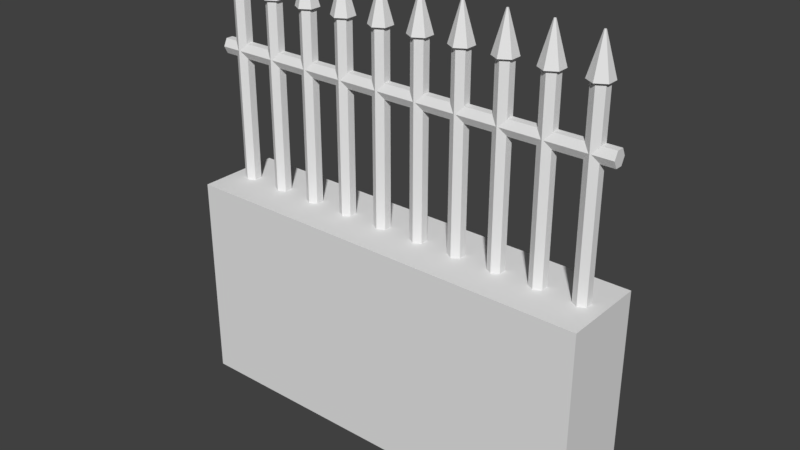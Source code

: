 # Source: cerca.blend  (saved by Blender 2.79.0; exported with 4.5.12 LTS)
import bpy
from mathutils import Matrix  # noqa: F401  (used for matrix-valued properties, if any)

bpy.ops.wm.read_factory_settings(use_empty=True)
scene = bpy.context.scene
scene.name = 'Scene'

# ---- collections
col_collection_1 = bpy.data.collections.new('Collection 1'); scene.collection.children.link(col_collection_1)

# ---- world
world_world = bpy.data.worlds.new('World'); scene.world = world_world
world_world.color = (0.05088, 0.05088, 0.05088)
world_world.use_sun_shadow = False
world_world.sun_shadow_jitter_overblur = 0.0
world_world.cycles.sampling_method = 'MANUAL'

# ---- meshes
me_cube_001 = bpy.data.meshes.new('Cube.001')
me_cube_001.from_pydata([(-1.0, -0.2, 0.0), (-1.0, -0.2, 1.0), (-1.0, 0.2, 0.0), (-1.0, 0.2, 1.0), (1.0, -0.2, 0.0), (1.0, -0.2, 1.0), (1.0, 0.2, 0.0), (1.0, 0.2, 1.0), (-1.0, 0.035, 1.626), (1.0, 0.035, 1.626), (-1.0, 0.0175, 1.591), (1.0, 0.0175, 1.591), (-1.0, -0.0175, 1.591), (1.0, -0.0175, 1.591), (-1.0, -0.035, 1.626), (1.0, -0.035, 1.626), (-1.0, -0.0175, 1.661), (1.0, -0.0175, 1.661), (-1.0, 0.0175, 1.661), (1.0, 0.0175, 1.661), (-0.9, 0.03816, 1.0), (-0.9, 0.03816, 1.895), (-0.867, 0.01908, 1.0), (-0.867, 0.01908, 1.895), (-0.867, -0.01908, 1.0), (-0.867, -0.01908, 1.895), (-0.9, -0.03816, 1.0), (-0.9, -0.03816, 1.895), (-0.933, -0.01908, 1.0), (-0.933, -0.01908, 1.895), (-0.933, 0.01908, 1.0), (-0.933, 0.01908, 1.895), (-0.8526, 0.02738, 1.895), (-0.9, 0.05476, 1.895), (-0.8526, -0.02738, 1.895), (-0.9, -0.05476, 1.895), (-0.9474, -0.02738, 1.895), (-0.9474, 0.02738, 1.895), (-0.8958, 0.002447, 2.074), (-0.9, 0.004894, 2.074), (-0.8958, -0.002447, 2.074), (-0.9, -0.004894, 2.074), (-0.9042, -0.002447, 2.074), (-0.9042, 0.002447, 2.074), (-0.7, 0.03816, 1.0), (-0.7, 0.03816, 1.895), (-0.667, 0.01908, 1.0), (-0.667, 0.01908, 1.895), (-0.667, -0.01908, 1.0), (-0.667, -0.01908, 1.895), (-0.7, -0.03816, 1.0), (-0.7, -0.03816, 1.895), (-0.733, -0.01908, 1.0), (-0.733, -0.01908, 1.895), (-0.733, 0.01908, 1.0), (-0.733, 0.01908, 1.895), (-0.6526, 0.02738, 1.895), (-0.7, 0.05476, 1.895), (-0.6526, -0.02738, 1.895), (-0.7, -0.05476, 1.895), (-0.7474, -0.02738, 1.895), (-0.7474, 0.02738, 1.895), (-0.6958, 0.002447, 2.074), (-0.7, 0.004894, 2.074), (-0.6958, -0.002447, 2.074), (-0.7, -0.004894, 2.074), (-0.7042, -0.002447, 2.074), (-0.7042, 0.002447, 2.074), (-0.5, 0.03816, 1.0), (-0.5, 0.03816, 1.895), (-0.467, 0.01908, 1.0), (-0.467, 0.01908, 1.895), (-0.467, -0.01908, 1.0), (-0.467, -0.01908, 1.895), (-0.5, -0.03816, 1.0), (-0.5, -0.03816, 1.895), (-0.533, -0.01908, 1.0), (-0.533, -0.01908, 1.895), (-0.533, 0.01908, 1.0), (-0.533, 0.01908, 1.895), (-0.4526, 0.02738, 1.895), (-0.5, 0.05476, 1.895), (-0.4526, -0.02738, 1.895), (-0.5, -0.05476, 1.895), (-0.5474, -0.02738, 1.895), (-0.5474, 0.02738, 1.895), (-0.4958, 0.002447, 2.074), (-0.5, 0.004894, 2.074), (-0.4958, -0.002447, 2.074), (-0.5, -0.004894, 2.074), (-0.5042, -0.002447, 2.074), (-0.5042, 0.002447, 2.074), (-0.3, 0.03816, 1.0), (-0.3, 0.03816, 1.895), (-0.267, 0.01908, 1.0), (-0.267, 0.01908, 1.895), (-0.267, -0.01908, 1.0), (-0.267, -0.01908, 1.895), (-0.3, -0.03816, 1.0), (-0.3, -0.03816, 1.895), (-0.333, -0.01908, 1.0), (-0.333, -0.01908, 1.895), (-0.333, 0.01908, 1.0), (-0.333, 0.01908, 1.895), (-0.2526, 0.02738, 1.895), (-0.3, 0.05476, 1.895), (-0.2526, -0.02738, 1.895), (-0.3, -0.05476, 1.895), (-0.3474, -0.02738, 1.895), (-0.3474, 0.02738, 1.895), (-0.2958, 0.002447, 2.074), (-0.3, 0.004894, 2.074), (-0.2958, -0.002447, 2.074), (-0.3, -0.004894, 2.074), (-0.3042, -0.002447, 2.074), (-0.3042, 0.002447, 2.074), (-0.1, 0.03816, 1.0), (-0.1, 0.03816, 1.895), (-0.06696, 0.01908, 1.0), (-0.06696, 0.01908, 1.895), (-0.06696, -0.01908, 1.0), (-0.06696, -0.01908, 1.895), (-0.1, -0.03816, 1.0), (-0.1, -0.03816, 1.895), (-0.133, -0.01908, 1.0), (-0.133, -0.01908, 1.895), (-0.133, 0.01908, 1.0), (-0.133, 0.01908, 1.895), (-0.05258, 0.02738, 1.895), (-0.1, 0.05476, 1.895), (-0.05258, -0.02738, 1.895), (-0.1, -0.05476, 1.895), (-0.1474, -0.02738, 1.895), (-0.1474, 0.02738, 1.895), (-0.09576, 0.002447, 2.074), (-0.1, 0.004894, 2.074), (-0.09576, -0.002447, 2.074), (-0.1, -0.004894, 2.074), (-0.1042, -0.002447, 2.074), (-0.1042, 0.002447, 2.074), (0.1, 0.03816, 1.0), (0.1, 0.03816, 1.895), (0.133, 0.01908, 1.0), (0.133, 0.01908, 1.895), (0.133, -0.01908, 1.0), (0.133, -0.01908, 1.895), (0.1, -0.03816, 1.0), (0.1, -0.03816, 1.895), (0.06696, -0.01908, 1.0), (0.06696, -0.01908, 1.895), (0.06696, 0.01908, 1.0), (0.06696, 0.01908, 1.895), (0.1474, 0.02738, 1.895), (0.1, 0.05476, 1.895), (0.1474, -0.02738, 1.895), (0.1, -0.05476, 1.895), (0.05258, -0.02738, 1.895), (0.05258, 0.02738, 1.895), (0.1042, 0.002447, 2.074), (0.1, 0.004894, 2.074), (0.1042, -0.002447, 2.074), (0.1, -0.004894, 2.074), (0.09576, -0.002447, 2.074), (0.09576, 0.002447, 2.074), (0.3, 0.03816, 1.0), (0.3, 0.03816, 1.895), (0.333, 0.01908, 1.0), (0.333, 0.01908, 1.895), (0.333, -0.01908, 1.0), (0.333, -0.01908, 1.895), (0.3, -0.03816, 1.0), (0.3, -0.03816, 1.895), (0.267, -0.01908, 1.0), (0.267, -0.01908, 1.895), (0.267, 0.01908, 1.0), (0.267, 0.01908, 1.895), (0.3474, 0.02738, 1.895), (0.3, 0.05476, 1.895), (0.3474, -0.02738, 1.895), (0.3, -0.05476, 1.895), (0.2526, -0.02738, 1.895), (0.2526, 0.02738, 1.895), (0.3042, 0.002447, 2.074), (0.3, 0.004894, 2.074), (0.3042, -0.002447, 2.074), (0.3, -0.004894, 2.074), (0.2958, -0.002447, 2.074), (0.2958, 0.002447, 2.074), (0.5, 0.03816, 1.0), (0.5, 0.03816, 1.895), (0.533, 0.01908, 1.0), (0.533, 0.01908, 1.895), (0.533, -0.01908, 1.0), (0.533, -0.01908, 1.895), (0.5, -0.03816, 1.0), (0.5, -0.03816, 1.895), (0.467, -0.01908, 1.0), (0.467, -0.01908, 1.895), (0.467, 0.01908, 1.0), (0.467, 0.01908, 1.895), (0.5474, 0.02738, 1.895), (0.5, 0.05476, 1.895), (0.5474, -0.02738, 1.895), (0.5, -0.05476, 1.895), (0.4526, -0.02738, 1.895), (0.4526, 0.02738, 1.895), (0.5042, 0.002447, 2.074), (0.5, 0.004894, 2.074), (0.5042, -0.002447, 2.074), (0.5, -0.004894, 2.074), (0.4958, -0.002447, 2.074), (0.4958, 0.002447, 2.074), (0.7, 0.03816, 1.0), (0.7, 0.03816, 1.895), (0.733, 0.01908, 1.0), (0.733, 0.01908, 1.895), (0.733, -0.01908, 1.0), (0.733, -0.01908, 1.895), (0.7, -0.03816, 1.0), (0.7, -0.03816, 1.895), (0.667, -0.01908, 1.0), (0.667, -0.01908, 1.895), (0.667, 0.01908, 1.0), (0.667, 0.01908, 1.895), (0.7474, 0.02738, 1.895), (0.7, 0.05476, 1.895), (0.7474, -0.02738, 1.895), (0.7, -0.05476, 1.895), (0.6526, -0.02738, 1.895), (0.6526, 0.02738, 1.895), (0.7042, 0.002447, 2.074), (0.7, 0.004894, 2.074), (0.7042, -0.002447, 2.074), (0.7, -0.004894, 2.074), (0.6958, -0.002447, 2.074), (0.6958, 0.002447, 2.074), (0.9, 0.03816, 1.0), (0.9, 0.03816, 1.895), (0.933, 0.01908, 1.0), (0.933, 0.01908, 1.895), (0.933, -0.01908, 1.0), (0.933, -0.01908, 1.895), (0.9, -0.03816, 1.0), (0.9, -0.03816, 1.895), (0.867, -0.01908, 1.0), (0.867, -0.01908, 1.895), (0.867, 0.01908, 1.0), (0.867, 0.01908, 1.895), (0.9474, 0.02738, 1.895), (0.9, 0.05476, 1.895), (0.9474, -0.02738, 1.895), (0.9, -0.05476, 1.895), (0.8526, -0.02738, 1.895), (0.8526, 0.02738, 1.895), (0.9042, 0.002447, 2.074), (0.9, 0.004894, 2.074), (0.9042, -0.002447, 2.074), (0.9, -0.004894, 2.074), (0.8958, -0.002447, 2.074), (0.8958, 0.002447, 2.074)], [], [(0, 1, 3, 2), (2, 3, 7, 6), (6, 7, 5, 4), (4, 5, 1, 0), (7, 3, 1, 5), (8, 9, 11, 10), (10, 11, 13, 12), (12, 13, 15, 14), (14, 15, 17, 16), (11, 9, 19, 17, 15, 13), (16, 17, 19, 18), (18, 19, 9, 8), (8, 10, 12, 14, 16, 18), (20, 21, 23, 22), (22, 23, 25, 24), (24, 25, 27, 26), (26, 27, 29, 28), (23, 21, 33, 32), (28, 29, 31, 30), (30, 31, 21, 20), (20, 22, 24, 26, 28, 30), (33, 37, 43, 39), (27, 25, 34, 35), (21, 31, 37, 33), (29, 27, 35, 36), (25, 23, 32, 34), (31, 29, 36, 37), (38, 39, 43, 42, 41, 40), (36, 35, 41, 42), (34, 32, 38, 40), (37, 36, 42, 43), (35, 34, 40, 41), (32, 33, 39, 38), (44, 45, 47, 46), (46, 47, 49, 48), (48, 49, 51, 50), (50, 51, 53, 52), (47, 45, 57, 56), (52, 53, 55, 54), (54, 55, 45, 44), (44, 46, 48, 50, 52, 54), (57, 61, 67, 63), (51, 49, 58, 59), (45, 55, 61, 57), (53, 51, 59, 60), (49, 47, 56, 58), (55, 53, 60, 61), (62, 63, 67, 66, 65, 64), (60, 59, 65, 66), (58, 56, 62, 64), (61, 60, 66, 67), (59, 58, 64, 65), (56, 57, 63, 62), (68, 69, 71, 70), (70, 71, 73, 72), (72, 73, 75, 74), (74, 75, 77, 76), (71, 69, 81, 80), (76, 77, 79, 78), (78, 79, 69, 68), (68, 70, 72, 74, 76, 78), (81, 85, 91, 87), (75, 73, 82, 83), (69, 79, 85, 81), (77, 75, 83, 84), (73, 71, 80, 82), (79, 77, 84, 85), (86, 87, 91, 90, 89, 88), (84, 83, 89, 90), (82, 80, 86, 88), (85, 84, 90, 91), (83, 82, 88, 89), (80, 81, 87, 86), (92, 93, 95, 94), (94, 95, 97, 96), (96, 97, 99, 98), (98, 99, 101, 100), (95, 93, 105, 104), (100, 101, 103, 102), (102, 103, 93, 92), (92, 94, 96, 98, 100, 102), (105, 109, 115, 111), (99, 97, 106, 107), (93, 103, 109, 105), (101, 99, 107, 108), (97, 95, 104, 106), (103, 101, 108, 109), (110, 111, 115, 114, 113, 112), (108, 107, 113, 114), (106, 104, 110, 112), (109, 108, 114, 115), (107, 106, 112, 113), (104, 105, 111, 110), (116, 117, 119, 118), (118, 119, 121, 120), (120, 121, 123, 122), (122, 123, 125, 124), (119, 117, 129, 128), (124, 125, 127, 126), (126, 127, 117, 116), (116, 118, 120, 122, 124, 126), (129, 133, 139, 135), (123, 121, 130, 131), (117, 127, 133, 129), (125, 123, 131, 132), (121, 119, 128, 130), (127, 125, 132, 133), (134, 135, 139, 138, 137, 136), (132, 131, 137, 138), (130, 128, 134, 136), (133, 132, 138, 139), (131, 130, 136, 137), (128, 129, 135, 134), (140, 141, 143, 142), (142, 143, 145, 144), (144, 145, 147, 146), (146, 147, 149, 148), (143, 141, 153, 152), (148, 149, 151, 150), (150, 151, 141, 140), (140, 142, 144, 146, 148, 150), (153, 157, 163, 159), (147, 145, 154, 155), (141, 151, 157, 153), (149, 147, 155, 156), (145, 143, 152, 154), (151, 149, 156, 157), (158, 159, 163, 162, 161, 160), (156, 155, 161, 162), (154, 152, 158, 160), (157, 156, 162, 163), (155, 154, 160, 161), (152, 153, 159, 158), (164, 165, 167, 166), (166, 167, 169, 168), (168, 169, 171, 170), (170, 171, 173, 172), (167, 165, 177, 176), (172, 173, 175, 174), (174, 175, 165, 164), (164, 166, 168, 170, 172, 174), (177, 181, 187, 183), (171, 169, 178, 179), (165, 175, 181, 177), (173, 171, 179, 180), (169, 167, 176, 178), (175, 173, 180, 181), (182, 183, 187, 186, 185, 184), (180, 179, 185, 186), (178, 176, 182, 184), (181, 180, 186, 187), (179, 178, 184, 185), (176, 177, 183, 182), (188, 189, 191, 190), (190, 191, 193, 192), (192, 193, 195, 194), (194, 195, 197, 196), (191, 189, 201, 200), (196, 197, 199, 198), (198, 199, 189, 188), (188, 190, 192, 194, 196, 198), (201, 205, 211, 207), (195, 193, 202, 203), (189, 199, 205, 201), (197, 195, 203, 204), (193, 191, 200, 202), (199, 197, 204, 205), (206, 207, 211, 210, 209, 208), (204, 203, 209, 210), (202, 200, 206, 208), (205, 204, 210, 211), (203, 202, 208, 209), (200, 201, 207, 206), (212, 213, 215, 214), (214, 215, 217, 216), (216, 217, 219, 218), (218, 219, 221, 220), (215, 213, 225, 224), (220, 221, 223, 222), (222, 223, 213, 212), (212, 214, 216, 218, 220, 222), (225, 229, 235, 231), (219, 217, 226, 227), (213, 223, 229, 225), (221, 219, 227, 228), (217, 215, 224, 226), (223, 221, 228, 229), (230, 231, 235, 234, 233, 232), (228, 227, 233, 234), (226, 224, 230, 232), (229, 228, 234, 235), (227, 226, 232, 233), (224, 225, 231, 230), (236, 237, 239, 238), (238, 239, 241, 240), (240, 241, 243, 242), (242, 243, 245, 244), (239, 237, 249, 248), (244, 245, 247, 246), (246, 247, 237, 236), (236, 238, 240, 242, 244, 246), (249, 253, 259, 255), (243, 241, 250, 251), (237, 247, 253, 249), (245, 243, 251, 252), (241, 239, 248, 250), (247, 245, 252, 253), (254, 255, 259, 258, 257, 256), (252, 251, 257, 258), (250, 248, 254, 256), (253, 252, 258, 259), (251, 250, 256, 257), (248, 249, 255, 254)])
_uv = me_cube_001.uv_layers.new(name='UVMap')
_uv.uv.foreach_set('vector', [0.8519, 0.6919, 0.8737, 0.6919, 0.8737, 0.7006, 0.8519, 0.7006, 0.8737, 0.7224, 0.8737, 0.7006, 0.9173, 0.7006, 0.9173, 0.7224, 0.9391, 0.7006, 0.9173, 0.7006, 0.9173, 0.6919, 0.9391, 0.6919, 0.9173, 0.6701, 0.9173, 0.6919, 0.8737, 0.6919, 0.8737, 0.6701, 0.9173, 0.7006, 0.8737, 0.7006, 0.8737, 0.6919, 0.9173, 0.6919, 0.8663, 0.6517, 0.9844, 0.6517, 0.9844, 0.654, 0.8663, 0.654, 0.8663, 0.654, 0.9844, 0.654, 0.9844, 0.6561, 0.8663, 0.6561, 0.8663, 0.6427, 0.9844, 0.6427, 0.9844, 0.645, 0.8663, 0.645, 0.8663, 0.645, 0.9844, 0.645, 0.9844, 0.6473, 0.8663, 0.6473, 0.8694, 0.6561, 0.8704, 0.6582, 0.8694, 0.6602, 0.8673, 0.6602, 0.8663, 0.6582, 0.8673, 0.6561, 0.8663, 0.6473, 0.9844, 0.6473, 0.9844, 0.6494, 0.8663, 0.6494, 0.8663, 0.6494, 0.9844, 0.6494, 0.9844, 0.6517, 0.8663, 0.6517, 0.8745, 0.6582, 0.8735, 0.6602, 0.8714, 0.6602, 0.8704, 0.6582, 0.8714, 0.6561, 0.8735, 0.6561, 0.9651, 0.6648, 0.9651, 0.7275, 0.9625, 0.7275, 0.9625, 0.6648, 0.9625, 0.6648, 0.9625, 0.7275, 0.9598, 0.7275, 0.9598, 0.6648, 0.9598, 0.6648, 0.9598, 0.7275, 0.9571, 0.7275, 0.9571, 0.6648, 0.9571, 0.6648, 0.9571, 0.7275, 0.9544, 0.7275, 0.9544, 0.6648, 0.973, 0.6911, 0.9743, 0.6887, 0.9755, 0.6887, 0.9736, 0.6921, 0.9544, 0.6648, 0.9544, 0.7275, 0.9518, 0.7275, 0.9518, 0.6648, 0.9678, 0.6648, 0.9678, 0.7275, 0.9651, 0.7275, 0.9651, 0.6648, 0.9808, 0.6877, 0.9795, 0.6901, 0.9768, 0.6901, 0.9755, 0.6877, 0.9768, 0.6854, 0.9795, 0.6854, 0.9698, 0.6678, 0.9722, 0.6648, 0.9812, 0.6742, 0.981, 0.6744, 0.969, 0.6887, 0.9703, 0.6911, 0.9697, 0.6921, 0.9678, 0.6887, 0.9743, 0.6887, 0.973, 0.6864, 0.9736, 0.6854, 0.9755, 0.6887, 0.9703, 0.6864, 0.969, 0.6887, 0.9678, 0.6887, 0.9697, 0.6854, 0.9703, 0.6911, 0.973, 0.6911, 0.9736, 0.6921, 0.9697, 0.6921, 0.973, 0.6864, 0.9703, 0.6864, 0.9697, 0.6854, 0.9736, 0.6854, 0.976, 0.6901, 0.9762, 0.6904, 0.976, 0.6907, 0.9757, 0.6907, 0.9755, 0.6904, 0.9757, 0.6901, 0.9698, 0.6824, 0.9683, 0.6789, 0.9808, 0.6754, 0.981, 0.6757, 0.9678, 0.6751, 0.9683, 0.6713, 0.9808, 0.6748, 0.9808, 0.6751, 0.9722, 0.6854, 0.9698, 0.6824, 0.981, 0.6757, 0.9812, 0.676, 0.9683, 0.6789, 0.9678, 0.6751, 0.9808, 0.6751, 0.9808, 0.6754, 0.9683, 0.6713, 0.9698, 0.6678, 0.981, 0.6744, 0.9808, 0.6748, 0.9651, 0.6648, 0.9651, 0.7275, 0.9625, 0.7275, 0.9625, 0.6648, 0.9625, 0.6648, 0.9625, 0.7275, 0.9598, 0.7275, 0.9598, 0.6648, 0.9598, 0.6648, 0.9598, 0.7275, 0.9571, 0.7275, 0.9571, 0.6648, 0.9571, 0.6648, 0.9571, 0.7275, 0.9544, 0.7275, 0.9544, 0.6648, 0.973, 0.6911, 0.9743, 0.6887, 0.9755, 0.6887, 0.9736, 0.6921, 0.9544, 0.6648, 0.9544, 0.7275, 0.9518, 0.7275, 0.9518, 0.6648, 0.9678, 0.6648, 0.9678, 0.7275, 0.9651, 0.7275, 0.9651, 0.6648, 0.9808, 0.6877, 0.9795, 0.6901, 0.9768, 0.6901, 0.9755, 0.6877, 0.9768, 0.6854, 0.9795, 0.6854, 0.9698, 0.6678, 0.9722, 0.6648, 0.9812, 0.6742, 0.981, 0.6744, 0.969, 0.6887, 0.9703, 0.6911, 0.9697, 0.6921, 0.9678, 0.6887, 0.9743, 0.6887, 0.973, 0.6864, 0.9736, 0.6854, 0.9755, 0.6887, 0.9703, 0.6864, 0.969, 0.6887, 0.9678, 0.6887, 0.9697, 0.6854, 0.9703, 0.6911, 0.973, 0.6911, 0.9736, 0.6921, 0.9697, 0.6921, 0.973, 0.6864, 0.9703, 0.6864, 0.9697, 0.6854, 0.9736, 0.6854, 0.976, 0.6901, 0.9762, 0.6904, 0.976, 0.6907, 0.9757, 0.6907, 0.9755, 0.6904, 0.9757, 0.6901, 0.9698, 0.6824, 0.9683, 0.6789, 0.9808, 0.6754, 0.981, 0.6757, 0.9678, 0.6751, 0.9683, 0.6713, 0.9808, 0.6748, 0.9808, 0.6751, 0.9722, 0.6854, 0.9698, 0.6824, 0.981, 0.6757, 0.9812, 0.676, 0.9683, 0.6789, 0.9678, 0.6751, 0.9808, 0.6751, 0.9808, 0.6754, 0.9683, 0.6713, 0.9698, 0.6678, 0.981, 0.6744, 0.9808, 0.6748, 0.9651, 0.6648, 0.9651, 0.7275, 0.9625, 0.7275, 0.9625, 0.6648, 0.9625, 0.6648, 0.9625, 0.7275, 0.9598, 0.7275, 0.9598, 0.6648, 0.9598, 0.6648, 0.9598, 0.7275, 0.9571, 0.7275, 0.9571, 0.6648, 0.9571, 0.6648, 0.9571, 0.7275, 0.9544, 0.7275, 0.9544, 0.6648, 0.973, 0.6911, 0.9743, 0.6887, 0.9755, 0.6887, 0.9736, 0.6921, 0.9544, 0.6648, 0.9544, 0.7275, 0.9518, 0.7275, 0.9518, 0.6648, 0.9678, 0.6648, 0.9678, 0.7275, 0.9651, 0.7275, 0.9651, 0.6648, 0.9808, 0.6877, 0.9795, 0.6901, 0.9768, 0.6901, 0.9755, 0.6877, 0.9768, 0.6854, 0.9795, 0.6854, 0.9698, 0.6678, 0.9722, 0.6648, 0.9812, 0.6742, 0.981, 0.6744, 0.969, 0.6887, 0.9703, 0.6911, 0.9697, 0.6921, 0.9678, 0.6887, 0.9743, 0.6887, 0.973, 0.6864, 0.9736, 0.6854, 0.9755, 0.6887, 0.9703, 0.6864, 0.969, 0.6887, 0.9678, 0.6887, 0.9697, 0.6854, 0.9703, 0.6911, 0.973, 0.6911, 0.9736, 0.6921, 0.9697, 0.6921, 0.973, 0.6864, 0.9703, 0.6864, 0.9697, 0.6854, 0.9736, 0.6854, 0.976, 0.6901, 0.9762, 0.6904, 0.976, 0.6907, 0.9757, 0.6907, 0.9755, 0.6904, 0.9757, 0.6901, 0.9698, 0.6824, 0.9683, 0.6789, 0.9808, 0.6754, 0.981, 0.6757, 0.9678, 0.6751, 0.9683, 0.6713, 0.9808, 0.6748, 0.9808, 0.6751, 0.9722, 0.6854, 0.9698, 0.6824, 0.981, 0.6757, 0.9812, 0.676, 0.9683, 0.6789, 0.9678, 0.6751, 0.9808, 0.6751, 0.9808, 0.6754, 0.9683, 0.6713, 0.9698, 0.6678, 0.981, 0.6744, 0.9808, 0.6748, 0.9651, 0.6648, 0.9651, 0.7275, 0.9625, 0.7275, 0.9625, 0.6648, 0.9625, 0.6648, 0.9625, 0.7275, 0.9598, 0.7275, 0.9598, 0.6648, 0.9598, 0.6648, 0.9598, 0.7275, 0.9571, 0.7275, 0.9571, 0.6648, 0.9571, 0.6648, 0.9571, 0.7275, 0.9544, 0.7275, 0.9544, 0.6648, 0.973, 0.6911, 0.9743, 0.6887, 0.9755, 0.6887, 0.9736, 0.6921, 0.9544, 0.6648, 0.9544, 0.7275, 0.9518, 0.7275, 0.9518, 0.6648, 0.9678, 0.6648, 0.9678, 0.7275, 0.9651, 0.7275, 0.9651, 0.6648, 0.9808, 0.6877, 0.9795, 0.6901, 0.9768, 0.6901, 0.9755, 0.6877, 0.9768, 0.6854, 0.9795, 0.6854, 0.9698, 0.6678, 0.9722, 0.6648, 0.9812, 0.6742, 0.981, 0.6744, 0.969, 0.6887, 0.9703, 0.6911, 0.9697, 0.6921, 0.9678, 0.6887, 0.9743, 0.6887, 0.973, 0.6864, 0.9736, 0.6854, 0.9755, 0.6887, 0.9703, 0.6864, 0.969, 0.6887, 0.9678, 0.6887, 0.9697, 0.6854, 0.9703, 0.6911, 0.973, 0.6911, 0.9736, 0.6921, 0.9697, 0.6921, 0.973, 0.6864, 0.9703, 0.6864, 0.9697, 0.6854, 0.9736, 0.6854, 0.976, 0.6901, 0.9762, 0.6904, 0.976, 0.6907, 0.9757, 0.6907, 0.9755, 0.6904, 0.9757, 0.6901, 0.9698, 0.6824, 0.9683, 0.6789, 0.9808, 0.6754, 0.981, 0.6757, 0.9678, 0.6751, 0.9683, 0.6713, 0.9808, 0.6748, 0.9808, 0.6751, 0.9722, 0.6854, 0.9698, 0.6824, 0.981, 0.6757, 0.9812, 0.676, 0.9683, 0.6789, 0.9678, 0.6751, 0.9808, 0.6751, 0.9808, 0.6754, 0.9683, 0.6713, 0.9698, 0.6678, 0.981, 0.6744, 0.9808, 0.6748, 0.9651, 0.6648, 0.9651, 0.7275, 0.9625, 0.7275, 0.9625, 0.6648, 0.9625, 0.6648, 0.9625, 0.7275, 0.9598, 0.7275, 0.9598, 0.6648, 0.9598, 0.6648, 0.9598, 0.7275, 0.9571, 0.7275, 0.9571, 0.6648, 0.9571, 0.6648, 0.9571, 0.7275, 0.9544, 0.7275, 0.9544, 0.6648, 0.973, 0.6911, 0.9743, 0.6887, 0.9755, 0.6887, 0.9736, 0.6921, 0.9544, 0.6648, 0.9544, 0.7275, 0.9518, 0.7275, 0.9518, 0.6648, 0.9678, 0.6648, 0.9678, 0.7275, 0.9651, 0.7275, 0.9651, 0.6648, 0.9808, 0.6877, 0.9795, 0.6901, 0.9768, 0.6901, 0.9755, 0.6877, 0.9768, 0.6854, 0.9795, 0.6854, 0.9698, 0.6678, 0.9722, 0.6648, 0.9812, 0.6742, 0.981, 0.6744, 0.969, 0.6887, 0.9703, 0.6911, 0.9697, 0.6921, 0.9678, 0.6887, 0.9743, 0.6887, 0.973, 0.6864, 0.9736, 0.6854, 0.9755, 0.6887, 0.9703, 0.6864, 0.969, 0.6887, 0.9678, 0.6887, 0.9697, 0.6854, 0.9703, 0.6911, 0.973, 0.6911, 0.9736, 0.6921, 0.9697, 0.6921, 0.973, 0.6864, 0.9703, 0.6864, 0.9697, 0.6854, 0.9736, 0.6854, 0.976, 0.6901, 0.9762, 0.6904, 0.976, 0.6907, 0.9757, 0.6907, 0.9755, 0.6904, 0.9757, 0.6901, 0.9698, 0.6824, 0.9683, 0.6789, 0.9808, 0.6754, 0.981, 0.6757, 0.9678, 0.6751, 0.9683, 0.6713, 0.9808, 0.6748, 0.9808, 0.6751, 0.9722, 0.6854, 0.9698, 0.6824, 0.981, 0.6757, 0.9812, 0.676, 0.9683, 0.6789, 0.9678, 0.6751, 0.9808, 0.6751, 0.9808, 0.6754, 0.9683, 0.6713, 0.9698, 0.6678, 0.981, 0.6744, 0.9808, 0.6748, 0.9651, 0.6648, 0.9651, 0.7275, 0.9625, 0.7275, 0.9625, 0.6648, 0.9625, 0.6648, 0.9625, 0.7275, 0.9598, 0.7275, 0.9598, 0.6648, 0.9598, 0.6648, 0.9598, 0.7275, 0.9571, 0.7275, 0.9571, 0.6648, 0.9571, 0.6648, 0.9571, 0.7275, 0.9544, 0.7275, 0.9544, 0.6648, 0.973, 0.6911, 0.9743, 0.6887, 0.9755, 0.6887, 0.9736, 0.6921, 0.9544, 0.6648, 0.9544, 0.7275, 0.9518, 0.7275, 0.9518, 0.6648, 0.9678, 0.6648, 0.9678, 0.7275, 0.9651, 0.7275, 0.9651, 0.6648, 0.9808, 0.6877, 0.9795, 0.6901, 0.9768, 0.6901, 0.9755, 0.6877, 0.9768, 0.6854, 0.9795, 0.6854, 0.9698, 0.6678, 0.9722, 0.6648, 0.9812, 0.6742, 0.981, 0.6744, 0.969, 0.6887, 0.9703, 0.6911, 0.9697, 0.6921, 0.9678, 0.6887, 0.9743, 0.6887, 0.973, 0.6864, 0.9736, 0.6854, 0.9755, 0.6887, 0.9703, 0.6864, 0.969, 0.6887, 0.9678, 0.6887, 0.9697, 0.6854, 0.9703, 0.6911, 0.973, 0.6911, 0.9736, 0.6921, 0.9697, 0.6921, 0.973, 0.6864, 0.9703, 0.6864, 0.9697, 0.6854, 0.9736, 0.6854, 0.976, 0.6901, 0.9762, 0.6904, 0.976, 0.6907, 0.9757, 0.6907, 0.9755, 0.6904, 0.9757, 0.6901, 0.9698, 0.6824, 0.9683, 0.6789, 0.9808, 0.6754, 0.981, 0.6757, 0.9678, 0.6751, 0.9683, 0.6713, 0.9808, 0.6748, 0.9808, 0.6751, 0.9722, 0.6854, 0.9698, 0.6824, 0.981, 0.6757, 0.9812, 0.676, 0.9683, 0.6789, 0.9678, 0.6751, 0.9808, 0.6751, 0.9808, 0.6754, 0.9683, 0.6713, 0.9698, 0.6678, 0.981, 0.6744, 0.9808, 0.6748, 0.9651, 0.6648, 0.9651, 0.7275, 0.9625, 0.7275, 0.9625, 0.6648, 0.9625, 0.6648, 0.9625, 0.7275, 0.9598, 0.7275, 0.9598, 0.6648, 0.9598, 0.6648, 0.9598, 0.7275, 0.9571, 0.7275, 0.9571, 0.6648, 0.9571, 0.6648, 0.9571, 0.7275, 0.9544, 0.7275, 0.9544, 0.6648, 0.973, 0.6911, 0.9743, 0.6887, 0.9755, 0.6887, 0.9736, 0.6921, 0.9544, 0.6648, 0.9544, 0.7275, 0.9518, 0.7275, 0.9518, 0.6648, 0.9678, 0.6648, 0.9678, 0.7275, 0.9651, 0.7275, 0.9651, 0.6648, 0.9808, 0.6877, 0.9795, 0.6901, 0.9768, 0.6901, 0.9755, 0.6877, 0.9768, 0.6854, 0.9795, 0.6854, 0.9698, 0.6678, 0.9722, 0.6648, 0.9812, 0.6742, 0.981, 0.6744, 0.969, 0.6887, 0.9703, 0.6911, 0.9697, 0.6921, 0.9678, 0.6887, 0.9743, 0.6887, 0.973, 0.6864, 0.9736, 0.6854, 0.9755, 0.6887, 0.9703, 0.6864, 0.969, 0.6887, 0.9678, 0.6887, 0.9697, 0.6854, 0.9703, 0.6911, 0.973, 0.6911, 0.9736, 0.6921, 0.9697, 0.6921, 0.973, 0.6864, 0.9703, 0.6864, 0.9697, 0.6854, 0.9736, 0.6854, 0.976, 0.6901, 0.9762, 0.6904, 0.976, 0.6907, 0.9757, 0.6907, 0.9755, 0.6904, 0.9757, 0.6901, 0.9698, 0.6824, 0.9683, 0.6789, 0.9808, 0.6754, 0.981, 0.6757, 0.9678, 0.6751, 0.9683, 0.6713, 0.9808, 0.6748, 0.9808, 0.6751, 0.9722, 0.6854, 0.9698, 0.6824, 0.981, 0.6757, 0.9812, 0.676, 0.9683, 0.6789, 0.9678, 0.6751, 0.9808, 0.6751, 0.9808, 0.6754, 0.9683, 0.6713, 0.9698, 0.6678, 0.981, 0.6744, 0.9808, 0.6748, 0.9651, 0.6648, 0.9651, 0.7275, 0.9625, 0.7275, 0.9625, 0.6648, 0.9625, 0.6648, 0.9625, 0.7275, 0.9598, 0.7275, 0.9598, 0.6648, 0.9598, 0.6648, 0.9598, 0.7275, 0.9571, 0.7275, 0.9571, 0.6648, 0.9571, 0.6648, 0.9571, 0.7275, 0.9544, 0.7275, 0.9544, 0.6648, 0.973, 0.6911, 0.9743, 0.6887, 0.9755, 0.6887, 0.9736, 0.6921, 0.9544, 0.6648, 0.9544, 0.7275, 0.9518, 0.7275, 0.9518, 0.6648, 0.9678, 0.6648, 0.9678, 0.7275, 0.9651, 0.7275, 0.9651, 0.6648, 0.9808, 0.6877, 0.9795, 0.6901, 0.9768, 0.6901, 0.9755, 0.6877, 0.9768, 0.6854, 0.9795, 0.6854, 0.9698, 0.6678, 0.9722, 0.6648, 0.9812, 0.6742, 0.981, 0.6744, 0.969, 0.6887, 0.9703, 0.6911, 0.9697, 0.6921, 0.9678, 0.6887, 0.9743, 0.6887, 0.973, 0.6864, 0.9736, 0.6854, 0.9755, 0.6887, 0.9703, 0.6864, 0.969, 0.6887, 0.9678, 0.6887, 0.9697, 0.6854, 0.9703, 0.6911, 0.973, 0.6911, 0.9736, 0.6921, 0.9697, 0.6921, 0.973, 0.6864, 0.9703, 0.6864, 0.9697, 0.6854, 0.9736, 0.6854, 0.976, 0.6901, 0.9762, 0.6904, 0.976, 0.6907, 0.9757, 0.6907, 0.9755, 0.6904, 0.9757, 0.6901, 0.9698, 0.6824, 0.9683, 0.6789, 0.9808, 0.6754, 0.981, 0.6757, 0.9678, 0.6751, 0.9683, 0.6713, 0.9808, 0.6748, 0.9808, 0.6751, 0.9722, 0.6854, 0.9698, 0.6824, 0.981, 0.6757, 0.9812, 0.676, 0.9683, 0.6789, 0.9678, 0.6751, 0.9808, 0.6751, 0.9808, 0.6754, 0.9683, 0.6713, 0.9698, 0.6678, 0.981, 0.6744, 0.9808, 0.6748, 0.9651, 0.6648, 0.9651, 0.7275, 0.9625, 0.7275, 0.9625, 0.6648, 0.9625, 0.6648, 0.9625, 0.7275, 0.9598, 0.7275, 0.9598, 0.6648, 0.9598, 0.6648, 0.9598, 0.7275, 0.9571, 0.7275, 0.9571, 0.6648, 0.9571, 0.6648, 0.9571, 0.7275, 0.9544, 0.7275, 0.9544, 0.6648, 0.973, 0.6911, 0.9743, 0.6887, 0.9755, 0.6887, 0.9736, 0.6921, 0.9544, 0.6648, 0.9544, 0.7275, 0.9518, 0.7275, 0.9518, 0.6648, 0.9678, 0.6648, 0.9678, 0.7275, 0.9651, 0.7275, 0.9651, 0.6648, 0.9808, 0.6877, 0.9795, 0.6901, 0.9768, 0.6901, 0.9755, 0.6877, 0.9768, 0.6854, 0.9795, 0.6854, 0.9698, 0.6678, 0.9722, 0.6648, 0.9812, 0.6742, 0.981, 0.6744, 0.969, 0.6887, 0.9703, 0.6911, 0.9697, 0.6921, 0.9678, 0.6887, 0.9743, 0.6887, 0.973, 0.6864, 0.9736, 0.6854, 0.9755, 0.6887, 0.9703, 0.6864, 0.969, 0.6887, 0.9678, 0.6887, 0.9697, 0.6854, 0.9703, 0.6911, 0.973, 0.6911, 0.9736, 0.6921, 0.9697, 0.6921, 0.973, 0.6864, 0.9703, 0.6864, 0.9697, 0.6854, 0.9736, 0.6854, 0.976, 0.6901, 0.9762, 0.6904, 0.976, 0.6907, 0.9757, 0.6907, 0.9755, 0.6904, 0.9757, 0.6901, 0.9698, 0.6824, 0.9683, 0.6789, 0.9808, 0.6754, 0.981, 0.6757, 0.9678, 0.6751, 0.9683, 0.6713, 0.9808, 0.6748, 0.9808, 0.6751, 0.9722, 0.6854, 0.9698, 0.6824, 0.981, 0.6757, 0.9812, 0.676, 0.9683, 0.6789, 0.9678, 0.6751, 0.9808, 0.6751, 0.9808, 0.6754, 0.9683, 0.6713, 0.9698, 0.6678, 0.981, 0.6744, 0.9808, 0.6748, 0.9651, 0.6648, 0.9651, 0.7275, 0.9625, 0.7275, 0.9625, 0.6648, 0.9625, 0.6648, 0.9625, 0.7275, 0.9598, 0.7275, 0.9598, 0.6648, 0.9598, 0.6648, 0.9598, 0.7275, 0.9571, 0.7275, 0.9571, 0.6648, 0.9571, 0.6648, 0.9571, 0.7275, 0.9544, 0.7275, 0.9544, 0.6648, 0.973, 0.6911, 0.9743, 0.6887, 0.9755, 0.6887, 0.9736, 0.6921, 0.9544, 0.6648, 0.9544, 0.7275, 0.9518, 0.7275, 0.9518, 0.6648, 0.9678, 0.6648, 0.9678, 0.7275, 0.9651, 0.7275, 0.9651, 0.6648, 0.9808, 0.6877, 0.9795, 0.6901, 0.9768, 0.6901, 0.9755, 0.6877, 0.9768, 0.6854, 0.9795, 0.6854, 0.9698, 0.6678, 0.9722, 0.6648, 0.9812, 0.6742, 0.981, 0.6744, 0.969, 0.6887, 0.9703, 0.6911, 0.9697, 0.6921, 0.9678, 0.6887, 0.9743, 0.6887, 0.973, 0.6864, 0.9736, 0.6854, 0.9755, 0.6887, 0.9703, 0.6864, 0.969, 0.6887, 0.9678, 0.6887, 0.9697, 0.6854, 0.9703, 0.6911, 0.973, 0.6911, 0.9736, 0.6921, 0.9697, 0.6921, 0.973, 0.6864, 0.9703, 0.6864, 0.9697, 0.6854, 0.9736, 0.6854, 0.976, 0.6901, 0.9762, 0.6904, 0.976, 0.6907, 0.9757, 0.6907, 0.9755, 0.6904, 0.9757, 0.6901, 0.9698, 0.6824, 0.9683, 0.6789, 0.9808, 0.6754, 0.981, 0.6757, 0.9678, 0.6751, 0.9683, 0.6713, 0.9808, 0.6748, 0.9808, 0.6751, 0.9722, 0.6854, 0.9698, 0.6824, 0.981, 0.6757, 0.9812, 0.676, 0.9683, 0.6789, 0.9678, 0.6751, 0.9808, 0.6751, 0.9808, 0.6754, 0.9683, 0.6713, 0.9698, 0.6678, 0.981, 0.6744, 0.9808, 0.6748])
me_cube_001.use_remesh_preserve_volume = False
me_cube_001.use_remesh_preserve_attributes = False
me_cube_001.use_mirror_vertex_groups = False
me_cube_001.update()

# ---- objects
ob_cube = bpy.data.objects.new('Cube', me_cube_001)

# ---- transforms, parenting, visibility, modifiers, constraints
ob_cube.location = (0.0, 0.0, 0.0)
ob_cube.lineart.crease_threshold = 0.0

# ---- collection membership
col_collection_1.objects.link(ob_cube)

# ---- scene / render settings (as saved in the file)
scene.frame_start = 1; scene.frame_end = 250; scene.frame_set(1)
scene.render.engine = 'BLENDER_EEVEE_NEXT'
scene.render.resolution_percentage = 50
scene.render.dither_intensity = 0.0
scene.cycles.use_denoising = False
scene.cycles.samples = 128
scene.cycles.sampling_pattern = 'TABULATED_SOBOL'
scene.cycles.use_adaptive_sampling = False
scene.cycles.use_light_tree = False
scene.cycles.blur_glossy = 0.0
scene.cycles.sample_clamp_indirect = 0.0
scene.view_settings.view_transform = 'Standard'
bpy.context.view_layer.update()

# ---- added for rendering (the .blend has no active camera and no usable light): camera, sun
cam_auto = bpy.data.cameras.new('AutoCamera')
cam_auto.lens = 50.0
cam_auto.sensor_width = 36.0
cam_auto.clip_end = 1000.0
ob_auto_camera = bpy.data.objects.new('AutoCamera', cam_auto)
scene.collection.objects.link(ob_auto_camera)
ob_auto_camera.location = (2.69119, -3.22943, 3.18983)
ob_auto_camera.rotation_euler = (1.09748, -7.21219e-08, 0.694738)
scene.camera = ob_auto_camera
light_auto_sun = bpy.data.lights.new('AutoSun', 'SUN')
light_auto_sun.energy = 3.0
light_auto_sun.angle = 0.0523599
ob_auto_sun = bpy.data.objects.new('AutoSun', light_auto_sun)
scene.collection.objects.link(ob_auto_sun)
ob_auto_sun.rotation_euler = (0.872665, 0.174533, 0.523599)
bpy.context.view_layer.update()
